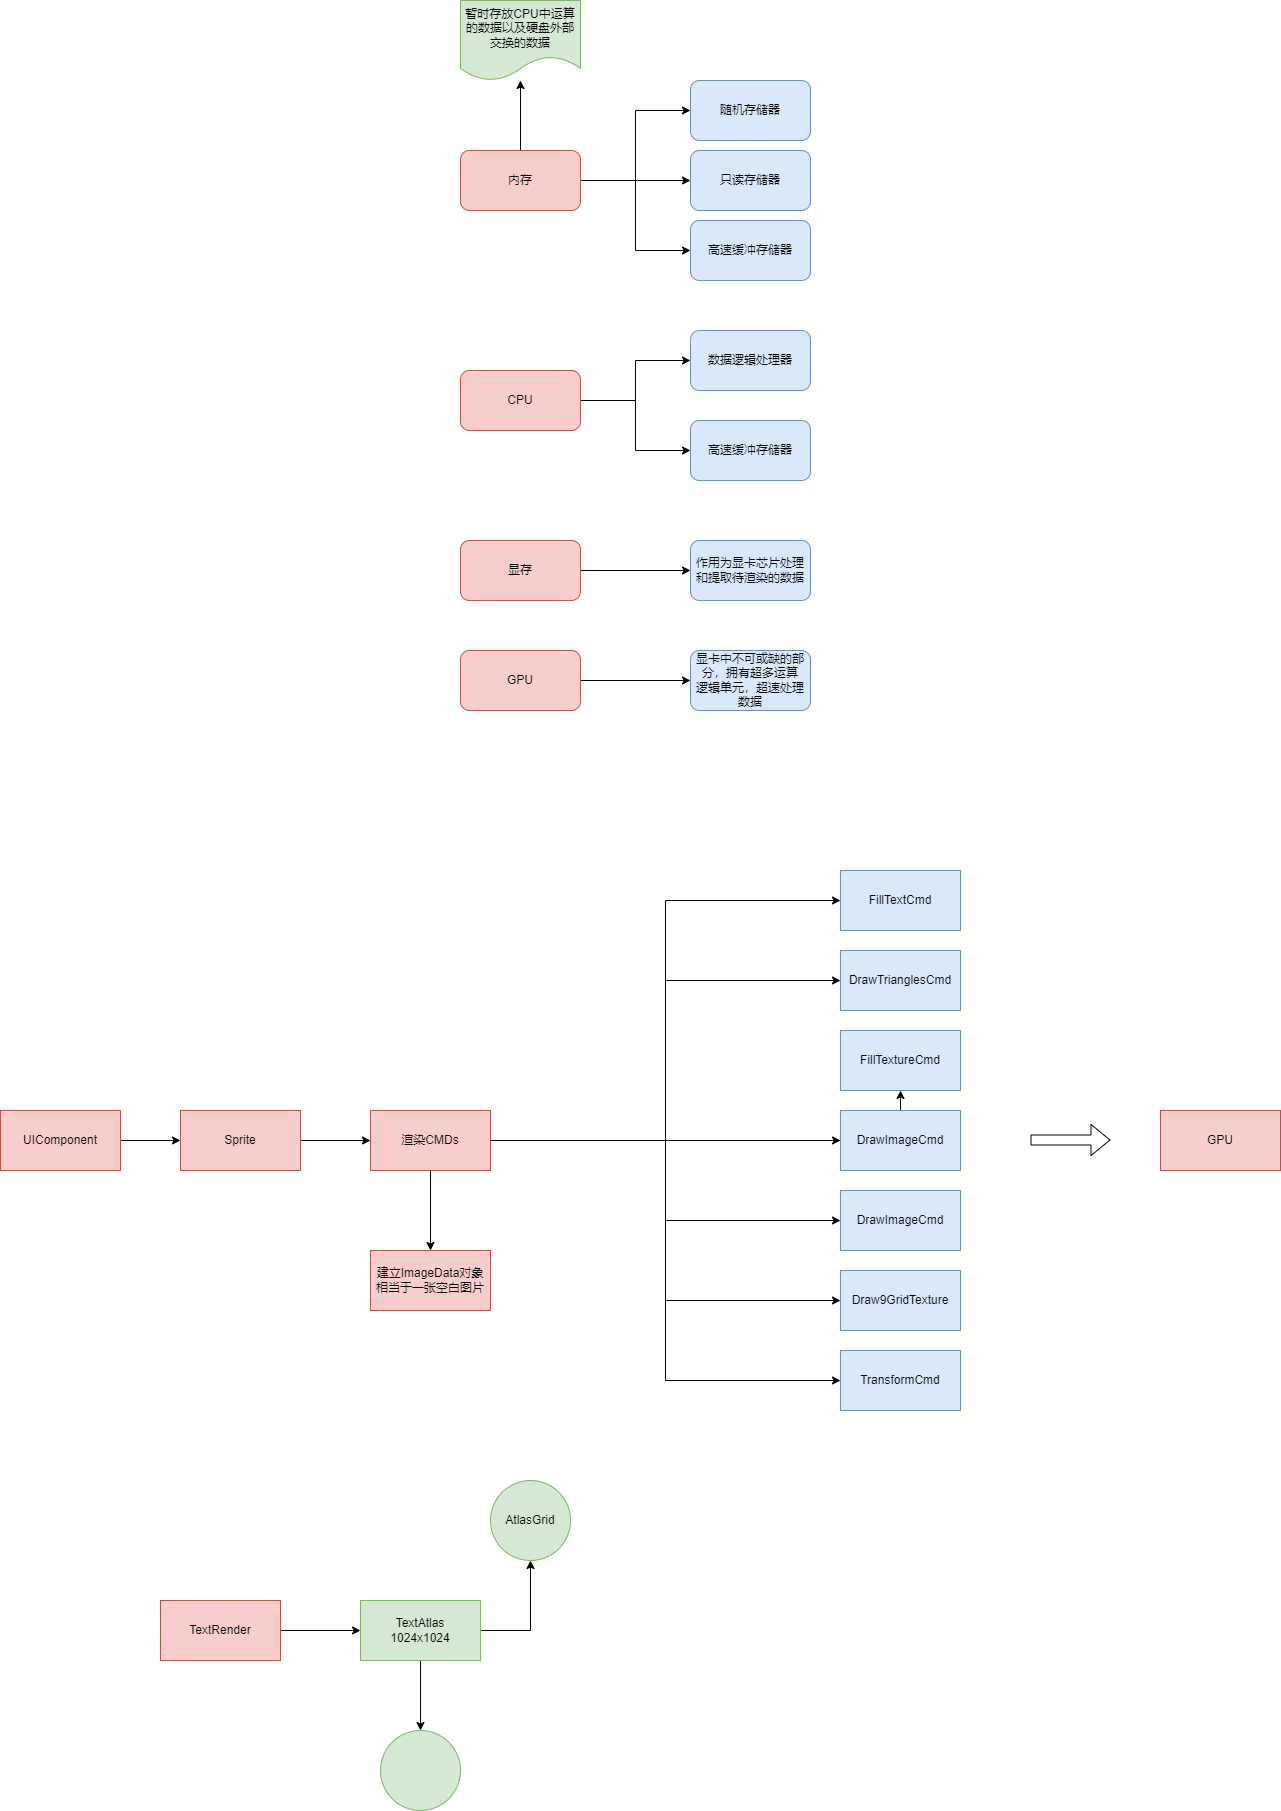

The diagram above was exported from draw.io. Its source (the exported page's mxGraphModel, read from the mxfile embedded in the PNG):
<mxGraphModel dx="2261" dy="764" grid="1" gridSize="10" guides="1" tooltips="1" connect="1" arrows="1" fold="1" page="1" pageScale="1" pageWidth="827" pageHeight="1169" math="0" shadow="0">
  <root>
    <mxCell id="WIyWlLk6GJQsqaUBKTNV-0" />
    <mxCell id="WIyWlLk6GJQsqaUBKTNV-1" parent="WIyWlLk6GJQsqaUBKTNV-0" />
    <mxCell id="NuXv0miryIQDdyekAdyh-9" style="edgeStyle=orthogonalEdgeStyle;rounded=0;orthogonalLoop=1;jettySize=auto;html=1;exitX=1;exitY=0.5;exitDx=0;exitDy=0;entryX=0;entryY=0.5;entryDx=0;entryDy=0;" parent="WIyWlLk6GJQsqaUBKTNV-1" source="NuXv0miryIQDdyekAdyh-1" target="NuXv0miryIQDdyekAdyh-2" edge="1">
      <mxGeometry relative="1" as="geometry" />
    </mxCell>
    <mxCell id="NuXv0miryIQDdyekAdyh-10" style="edgeStyle=orthogonalEdgeStyle;rounded=0;orthogonalLoop=1;jettySize=auto;html=1;exitX=1;exitY=0.5;exitDx=0;exitDy=0;" parent="WIyWlLk6GJQsqaUBKTNV-1" source="NuXv0miryIQDdyekAdyh-1" target="NuXv0miryIQDdyekAdyh-4" edge="1">
      <mxGeometry relative="1" as="geometry" />
    </mxCell>
    <mxCell id="NuXv0miryIQDdyekAdyh-11" style="edgeStyle=orthogonalEdgeStyle;rounded=0;orthogonalLoop=1;jettySize=auto;html=1;exitX=1;exitY=0.5;exitDx=0;exitDy=0;entryX=0;entryY=0.5;entryDx=0;entryDy=0;" parent="WIyWlLk6GJQsqaUBKTNV-1" source="NuXv0miryIQDdyekAdyh-1" target="NuXv0miryIQDdyekAdyh-7" edge="1">
      <mxGeometry relative="1" as="geometry" />
    </mxCell>
    <mxCell id="NuXv0miryIQDdyekAdyh-25" value="" style="edgeStyle=orthogonalEdgeStyle;rounded=0;orthogonalLoop=1;jettySize=auto;html=1;" parent="WIyWlLk6GJQsqaUBKTNV-1" source="NuXv0miryIQDdyekAdyh-1" target="NuXv0miryIQDdyekAdyh-24" edge="1">
      <mxGeometry relative="1" as="geometry" />
    </mxCell>
    <mxCell id="NuXv0miryIQDdyekAdyh-1" value="内存" style="rounded=1;whiteSpace=wrap;html=1;fillColor=#f8cecc;strokeColor=#b85450;" parent="WIyWlLk6GJQsqaUBKTNV-1" vertex="1">
      <mxGeometry x="240" y="220" width="120" height="60" as="geometry" />
    </mxCell>
    <mxCell id="NuXv0miryIQDdyekAdyh-2" value="随机存储器" style="rounded=1;whiteSpace=wrap;html=1;fillColor=#dae8fc;strokeColor=#6c8ebf;" parent="WIyWlLk6GJQsqaUBKTNV-1" vertex="1">
      <mxGeometry x="470" y="150" width="120" height="60" as="geometry" />
    </mxCell>
    <mxCell id="NuXv0miryIQDdyekAdyh-4" value="只读存储器" style="rounded=1;whiteSpace=wrap;html=1;fillColor=#dae8fc;strokeColor=#6c8ebf;" parent="WIyWlLk6GJQsqaUBKTNV-1" vertex="1">
      <mxGeometry x="470" y="220" width="120" height="60" as="geometry" />
    </mxCell>
    <mxCell id="NuXv0miryIQDdyekAdyh-7" value="高速缓冲存储器" style="rounded=1;whiteSpace=wrap;html=1;fillColor=#dae8fc;strokeColor=#6c8ebf;" parent="WIyWlLk6GJQsqaUBKTNV-1" vertex="1">
      <mxGeometry x="470" y="290" width="120" height="60" as="geometry" />
    </mxCell>
    <mxCell id="NuXv0miryIQDdyekAdyh-14" style="edgeStyle=orthogonalEdgeStyle;rounded=0;orthogonalLoop=1;jettySize=auto;html=1;" parent="WIyWlLk6GJQsqaUBKTNV-1" source="NuXv0miryIQDdyekAdyh-12" target="NuXv0miryIQDdyekAdyh-13" edge="1">
      <mxGeometry relative="1" as="geometry" />
    </mxCell>
    <mxCell id="NuXv0miryIQDdyekAdyh-16" style="edgeStyle=orthogonalEdgeStyle;rounded=0;orthogonalLoop=1;jettySize=auto;html=1;" parent="WIyWlLk6GJQsqaUBKTNV-1" source="NuXv0miryIQDdyekAdyh-12" target="NuXv0miryIQDdyekAdyh-15" edge="1">
      <mxGeometry relative="1" as="geometry" />
    </mxCell>
    <mxCell id="NuXv0miryIQDdyekAdyh-12" value="CPU" style="rounded=1;whiteSpace=wrap;html=1;fillColor=#f8cecc;strokeColor=#b85450;" parent="WIyWlLk6GJQsqaUBKTNV-1" vertex="1">
      <mxGeometry x="240" y="440" width="120" height="60" as="geometry" />
    </mxCell>
    <mxCell id="NuXv0miryIQDdyekAdyh-13" value="数据逻辑处理器" style="rounded=1;whiteSpace=wrap;html=1;fillColor=#dae8fc;strokeColor=#6c8ebf;" parent="WIyWlLk6GJQsqaUBKTNV-1" vertex="1">
      <mxGeometry x="470" y="400" width="120" height="60" as="geometry" />
    </mxCell>
    <mxCell id="NuXv0miryIQDdyekAdyh-15" value="高速缓冲存储器" style="rounded=1;whiteSpace=wrap;html=1;fillColor=#dae8fc;strokeColor=#6c8ebf;" parent="WIyWlLk6GJQsqaUBKTNV-1" vertex="1">
      <mxGeometry x="470" y="490" width="120" height="60" as="geometry" />
    </mxCell>
    <mxCell id="NuXv0miryIQDdyekAdyh-19" style="edgeStyle=orthogonalEdgeStyle;rounded=0;orthogonalLoop=1;jettySize=auto;html=1;" parent="WIyWlLk6GJQsqaUBKTNV-1" source="NuXv0miryIQDdyekAdyh-17" target="NuXv0miryIQDdyekAdyh-18" edge="1">
      <mxGeometry relative="1" as="geometry" />
    </mxCell>
    <mxCell id="NuXv0miryIQDdyekAdyh-17" value="显存" style="rounded=1;whiteSpace=wrap;html=1;fillColor=#f8cecc;strokeColor=#b85450;" parent="WIyWlLk6GJQsqaUBKTNV-1" vertex="1">
      <mxGeometry x="240" y="610" width="120" height="60" as="geometry" />
    </mxCell>
    <mxCell id="NuXv0miryIQDdyekAdyh-18" value="作用为显卡芯片处理和提取待渲染的数据" style="rounded=1;whiteSpace=wrap;html=1;fillColor=#dae8fc;strokeColor=#6c8ebf;" parent="WIyWlLk6GJQsqaUBKTNV-1" vertex="1">
      <mxGeometry x="470" y="610" width="120" height="60" as="geometry" />
    </mxCell>
    <mxCell id="NuXv0miryIQDdyekAdyh-22" style="edgeStyle=orthogonalEdgeStyle;rounded=0;orthogonalLoop=1;jettySize=auto;html=1;" parent="WIyWlLk6GJQsqaUBKTNV-1" source="NuXv0miryIQDdyekAdyh-20" target="NuXv0miryIQDdyekAdyh-21" edge="1">
      <mxGeometry relative="1" as="geometry" />
    </mxCell>
    <mxCell id="NuXv0miryIQDdyekAdyh-20" value="GPU" style="rounded=1;whiteSpace=wrap;html=1;fillColor=#f8cecc;strokeColor=#b85450;" parent="WIyWlLk6GJQsqaUBKTNV-1" vertex="1">
      <mxGeometry x="240" y="720" width="120" height="60" as="geometry" />
    </mxCell>
    <mxCell id="NuXv0miryIQDdyekAdyh-21" value="显卡中不可或缺的部分，拥有超多运算&lt;br&gt;逻辑单元，超速处理数据" style="rounded=1;whiteSpace=wrap;html=1;fillColor=#dae8fc;strokeColor=#6c8ebf;" parent="WIyWlLk6GJQsqaUBKTNV-1" vertex="1">
      <mxGeometry x="470" y="720" width="120" height="60" as="geometry" />
    </mxCell>
    <mxCell id="NuXv0miryIQDdyekAdyh-24" value="暂时存放CPU中运算的数据以及硬盘外部交换的数据" style="shape=document;whiteSpace=wrap;html=1;boundedLbl=1;fillColor=#d5e8d4;strokeColor=#82b366;rounded=1;" parent="WIyWlLk6GJQsqaUBKTNV-1" vertex="1">
      <mxGeometry x="240" y="70" width="120" height="80" as="geometry" />
    </mxCell>
    <mxCell id="oeMRBR4gyKE6y97ux3H1-4" style="edgeStyle=orthogonalEdgeStyle;rounded=0;orthogonalLoop=1;jettySize=auto;html=1;exitX=1;exitY=0.5;exitDx=0;exitDy=0;entryX=0;entryY=0.5;entryDx=0;entryDy=0;" edge="1" parent="WIyWlLk6GJQsqaUBKTNV-1" source="oeMRBR4gyKE6y97ux3H1-1" target="oeMRBR4gyKE6y97ux3H1-3">
      <mxGeometry relative="1" as="geometry" />
    </mxCell>
    <mxCell id="oeMRBR4gyKE6y97ux3H1-6" style="edgeStyle=orthogonalEdgeStyle;rounded=0;orthogonalLoop=1;jettySize=auto;html=1;exitX=1;exitY=0.5;exitDx=0;exitDy=0;entryX=0;entryY=0.5;entryDx=0;entryDy=0;" edge="1" parent="WIyWlLk6GJQsqaUBKTNV-1" source="oeMRBR4gyKE6y97ux3H1-1" target="oeMRBR4gyKE6y97ux3H1-5">
      <mxGeometry relative="1" as="geometry" />
    </mxCell>
    <mxCell id="oeMRBR4gyKE6y97ux3H1-9" style="edgeStyle=orthogonalEdgeStyle;rounded=0;orthogonalLoop=1;jettySize=auto;html=1;exitX=1;exitY=0.5;exitDx=0;exitDy=0;" edge="1" parent="WIyWlLk6GJQsqaUBKTNV-1" source="oeMRBR4gyKE6y97ux3H1-1" target="oeMRBR4gyKE6y97ux3H1-7">
      <mxGeometry relative="1" as="geometry" />
    </mxCell>
    <mxCell id="oeMRBR4gyKE6y97ux3H1-10" style="edgeStyle=orthogonalEdgeStyle;rounded=0;orthogonalLoop=1;jettySize=auto;html=1;exitX=1;exitY=0.5;exitDx=0;exitDy=0;entryX=0;entryY=0.5;entryDx=0;entryDy=0;" edge="1" parent="WIyWlLk6GJQsqaUBKTNV-1" source="oeMRBR4gyKE6y97ux3H1-1" target="oeMRBR4gyKE6y97ux3H1-8">
      <mxGeometry relative="1" as="geometry" />
    </mxCell>
    <mxCell id="oeMRBR4gyKE6y97ux3H1-14" style="edgeStyle=orthogonalEdgeStyle;rounded=0;orthogonalLoop=1;jettySize=auto;html=1;exitX=1;exitY=0.5;exitDx=0;exitDy=0;entryX=0;entryY=0.5;entryDx=0;entryDy=0;" edge="1" parent="WIyWlLk6GJQsqaUBKTNV-1" source="oeMRBR4gyKE6y97ux3H1-1" target="oeMRBR4gyKE6y97ux3H1-11">
      <mxGeometry relative="1" as="geometry" />
    </mxCell>
    <mxCell id="oeMRBR4gyKE6y97ux3H1-18" style="edgeStyle=orthogonalEdgeStyle;rounded=0;orthogonalLoop=1;jettySize=auto;html=1;exitX=1;exitY=0.5;exitDx=0;exitDy=0;entryX=0;entryY=0.5;entryDx=0;entryDy=0;" edge="1" parent="WIyWlLk6GJQsqaUBKTNV-1" source="oeMRBR4gyKE6y97ux3H1-1" target="oeMRBR4gyKE6y97ux3H1-16">
      <mxGeometry relative="1" as="geometry" />
    </mxCell>
    <mxCell id="oeMRBR4gyKE6y97ux3H1-19" style="edgeStyle=orthogonalEdgeStyle;rounded=0;orthogonalLoop=1;jettySize=auto;html=1;exitX=1;exitY=0.5;exitDx=0;exitDy=0;entryX=0;entryY=0.5;entryDx=0;entryDy=0;" edge="1" parent="WIyWlLk6GJQsqaUBKTNV-1" source="oeMRBR4gyKE6y97ux3H1-1" target="oeMRBR4gyKE6y97ux3H1-17">
      <mxGeometry relative="1" as="geometry" />
    </mxCell>
    <mxCell id="oeMRBR4gyKE6y97ux3H1-26" value="" style="edgeStyle=orthogonalEdgeStyle;rounded=0;orthogonalLoop=1;jettySize=auto;html=1;" edge="1" parent="WIyWlLk6GJQsqaUBKTNV-1" source="oeMRBR4gyKE6y97ux3H1-1" target="oeMRBR4gyKE6y97ux3H1-25">
      <mxGeometry relative="1" as="geometry" />
    </mxCell>
    <mxCell id="oeMRBR4gyKE6y97ux3H1-1" value="渲染CMDs" style="rounded=0;whiteSpace=wrap;html=1;fillColor=#f8cecc;strokeColor=#b85450;" vertex="1" parent="WIyWlLk6GJQsqaUBKTNV-1">
      <mxGeometry x="150" y="1180" width="120" height="60" as="geometry" />
    </mxCell>
    <mxCell id="oeMRBR4gyKE6y97ux3H1-3" value="FillTextCmd" style="whiteSpace=wrap;html=1;rounded=0;fillColor=#dae8fc;strokeColor=#6c8ebf;" vertex="1" parent="WIyWlLk6GJQsqaUBKTNV-1">
      <mxGeometry x="620" y="940" width="120" height="60" as="geometry" />
    </mxCell>
    <mxCell id="oeMRBR4gyKE6y97ux3H1-5" value="DrawTrianglesCmd" style="whiteSpace=wrap;html=1;rounded=0;fillColor=#dae8fc;strokeColor=#6c8ebf;" vertex="1" parent="WIyWlLk6GJQsqaUBKTNV-1">
      <mxGeometry x="620" y="1020" width="120" height="60" as="geometry" />
    </mxCell>
    <mxCell id="oeMRBR4gyKE6y97ux3H1-7" value="FillTextureCmd" style="whiteSpace=wrap;html=1;rounded=0;fillColor=#dae8fc;strokeColor=#6c8ebf;" vertex="1" parent="WIyWlLk6GJQsqaUBKTNV-1">
      <mxGeometry x="620" y="1100" width="120" height="60" as="geometry" />
    </mxCell>
    <mxCell id="oeMRBR4gyKE6y97ux3H1-8" value="DrawImageCmd" style="whiteSpace=wrap;html=1;rounded=0;fillColor=#dae8fc;strokeColor=#6c8ebf;" vertex="1" parent="WIyWlLk6GJQsqaUBKTNV-1">
      <mxGeometry x="620" y="1180" width="120" height="60" as="geometry" />
    </mxCell>
    <mxCell id="oeMRBR4gyKE6y97ux3H1-11" value="DrawImageCmd" style="whiteSpace=wrap;html=1;rounded=0;fillColor=#dae8fc;strokeColor=#6c8ebf;" vertex="1" parent="WIyWlLk6GJQsqaUBKTNV-1">
      <mxGeometry x="620" y="1260" width="120" height="60" as="geometry" />
    </mxCell>
    <mxCell id="oeMRBR4gyKE6y97ux3H1-12" value="GPU" style="rounded=0;whiteSpace=wrap;html=1;fillColor=#f8cecc;strokeColor=#b85450;" vertex="1" parent="WIyWlLk6GJQsqaUBKTNV-1">
      <mxGeometry x="940" y="1180" width="120" height="60" as="geometry" />
    </mxCell>
    <mxCell id="oeMRBR4gyKE6y97ux3H1-13" value="" style="shape=flexArrow;endArrow=classic;html=1;rounded=0;" edge="1" parent="WIyWlLk6GJQsqaUBKTNV-1">
      <mxGeometry width="50" height="50" relative="1" as="geometry">
        <mxPoint x="810" y="1209.5" as="sourcePoint" />
        <mxPoint x="890" y="1209.5" as="targetPoint" />
      </mxGeometry>
    </mxCell>
    <mxCell id="oeMRBR4gyKE6y97ux3H1-16" value="Draw9GridTexture" style="whiteSpace=wrap;html=1;rounded=0;fillColor=#dae8fc;strokeColor=#6c8ebf;" vertex="1" parent="WIyWlLk6GJQsqaUBKTNV-1">
      <mxGeometry x="620" y="1340" width="120" height="60" as="geometry" />
    </mxCell>
    <mxCell id="oeMRBR4gyKE6y97ux3H1-17" value="TransformCmd" style="whiteSpace=wrap;html=1;rounded=0;fillColor=#dae8fc;strokeColor=#6c8ebf;" vertex="1" parent="WIyWlLk6GJQsqaUBKTNV-1">
      <mxGeometry x="620" y="1420" width="120" height="60" as="geometry" />
    </mxCell>
    <mxCell id="oeMRBR4gyKE6y97ux3H1-23" value="" style="edgeStyle=orthogonalEdgeStyle;rounded=0;orthogonalLoop=1;jettySize=auto;html=1;" edge="1" parent="WIyWlLk6GJQsqaUBKTNV-1" source="oeMRBR4gyKE6y97ux3H1-20" target="oeMRBR4gyKE6y97ux3H1-22">
      <mxGeometry relative="1" as="geometry" />
    </mxCell>
    <mxCell id="oeMRBR4gyKE6y97ux3H1-20" value="UIComponent" style="rounded=0;whiteSpace=wrap;html=1;fillColor=#f8cecc;strokeColor=#b85450;" vertex="1" parent="WIyWlLk6GJQsqaUBKTNV-1">
      <mxGeometry x="-220" y="1180" width="120" height="60" as="geometry" />
    </mxCell>
    <mxCell id="oeMRBR4gyKE6y97ux3H1-24" style="edgeStyle=orthogonalEdgeStyle;rounded=0;orthogonalLoop=1;jettySize=auto;html=1;exitX=1;exitY=0.5;exitDx=0;exitDy=0;" edge="1" parent="WIyWlLk6GJQsqaUBKTNV-1" source="oeMRBR4gyKE6y97ux3H1-22" target="oeMRBR4gyKE6y97ux3H1-1">
      <mxGeometry relative="1" as="geometry" />
    </mxCell>
    <mxCell id="oeMRBR4gyKE6y97ux3H1-22" value="Sprite" style="whiteSpace=wrap;html=1;fillColor=#f8cecc;strokeColor=#b85450;rounded=0;" vertex="1" parent="WIyWlLk6GJQsqaUBKTNV-1">
      <mxGeometry x="-40" y="1180" width="120" height="60" as="geometry" />
    </mxCell>
    <mxCell id="oeMRBR4gyKE6y97ux3H1-25" value="建立ImageData对象&lt;br&gt;相当于一张空白图片" style="whiteSpace=wrap;html=1;fillColor=#f8cecc;strokeColor=#b85450;rounded=0;" vertex="1" parent="WIyWlLk6GJQsqaUBKTNV-1">
      <mxGeometry x="150" y="1320" width="120" height="60" as="geometry" />
    </mxCell>
    <mxCell id="oeMRBR4gyKE6y97ux3H1-29" value="" style="edgeStyle=orthogonalEdgeStyle;rounded=0;orthogonalLoop=1;jettySize=auto;html=1;" edge="1" parent="WIyWlLk6GJQsqaUBKTNV-1" source="oeMRBR4gyKE6y97ux3H1-27" target="oeMRBR4gyKE6y97ux3H1-28">
      <mxGeometry relative="1" as="geometry" />
    </mxCell>
    <mxCell id="oeMRBR4gyKE6y97ux3H1-27" value="TextRender" style="whiteSpace=wrap;html=1;fillColor=#f8cecc;strokeColor=#b85450;rounded=0;" vertex="1" parent="WIyWlLk6GJQsqaUBKTNV-1">
      <mxGeometry x="-60" y="1670" width="120" height="60" as="geometry" />
    </mxCell>
    <mxCell id="oeMRBR4gyKE6y97ux3H1-31" value="" style="edgeStyle=orthogonalEdgeStyle;rounded=0;orthogonalLoop=1;jettySize=auto;html=1;" edge="1" parent="WIyWlLk6GJQsqaUBKTNV-1" source="oeMRBR4gyKE6y97ux3H1-28" target="oeMRBR4gyKE6y97ux3H1-30">
      <mxGeometry relative="1" as="geometry" />
    </mxCell>
    <mxCell id="oeMRBR4gyKE6y97ux3H1-33" value="" style="edgeStyle=orthogonalEdgeStyle;rounded=0;orthogonalLoop=1;jettySize=auto;html=1;" edge="1" parent="WIyWlLk6GJQsqaUBKTNV-1" source="oeMRBR4gyKE6y97ux3H1-28" target="oeMRBR4gyKE6y97ux3H1-32">
      <mxGeometry relative="1" as="geometry" />
    </mxCell>
    <mxCell id="oeMRBR4gyKE6y97ux3H1-28" value="TextAtlas&lt;br&gt;1024x1024" style="whiteSpace=wrap;html=1;fillColor=#d5e8d4;strokeColor=#82b366;rounded=0;" vertex="1" parent="WIyWlLk6GJQsqaUBKTNV-1">
      <mxGeometry x="140" y="1670" width="120" height="60" as="geometry" />
    </mxCell>
    <mxCell id="oeMRBR4gyKE6y97ux3H1-30" value="AtlasGrid" style="ellipse;whiteSpace=wrap;html=1;fillColor=#d5e8d4;strokeColor=#82b366;rounded=0;" vertex="1" parent="WIyWlLk6GJQsqaUBKTNV-1">
      <mxGeometry x="270" y="1550" width="80" height="80" as="geometry" />
    </mxCell>
    <mxCell id="oeMRBR4gyKE6y97ux3H1-32" value="" style="ellipse;whiteSpace=wrap;html=1;fillColor=#d5e8d4;strokeColor=#82b366;rounded=0;" vertex="1" parent="WIyWlLk6GJQsqaUBKTNV-1">
      <mxGeometry x="160" y="1800" width="80" height="80" as="geometry" />
    </mxCell>
  </root>
</mxGraphModel>